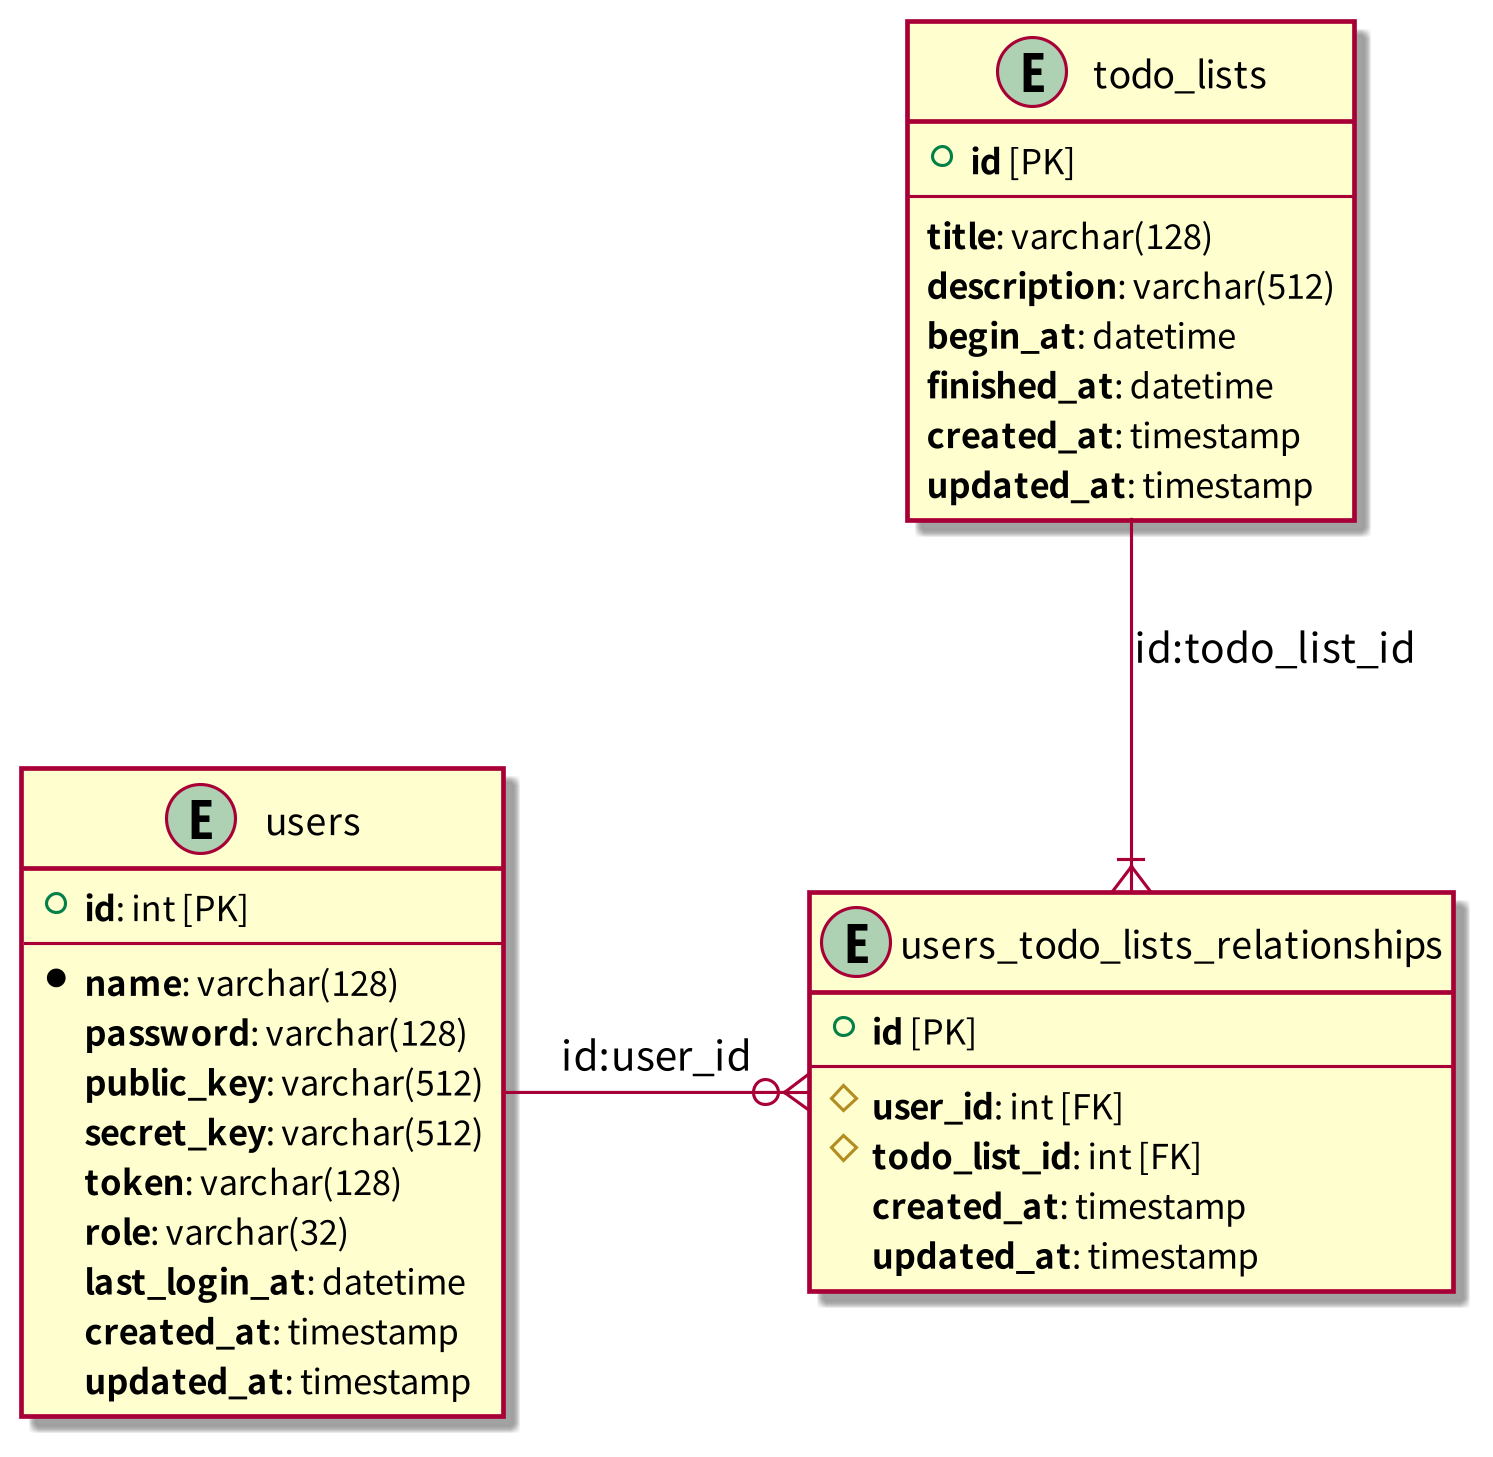

The diagram above was rendered by PlantUML. Its source (embedded in the PNG):
@startuml er

!include ./config/default.inc

entity "users" as users {
    + **id**: int [PK]
    --
    * **name**: varchar(128)
    **password**: varchar(128)
    **public_key**: varchar(512)
    **secret_key**: varchar(512)
    **token**: varchar(128)
    **role**: varchar(32)
    **last_login_at**: datetime
    **created_at**: timestamp
    **updated_at**: timestamp
}

entity "todo_lists" as todo_lists {
    + **id** [PK]
    --
    **title**: varchar(128)
    **description**: varchar(512)
    **begin_at**: datetime
    **finished_at**: datetime
    **created_at**: timestamp
    **updated_at**: timestamp
}

entity "users_todo_lists_relationships" as users_todo_lists_relationships {
    + **id** [PK]
    --
    # **user_id**: int [FK]
    # **todo_list_id**: int [FK]
    **created_at**: timestamp
    **updated_at**: timestamp
}

users -ri-o{ users_todo_lists_relationships: id:user_id
todo_lists -do-|{ users_todo_lists_relationships: id:todo_list_id

@enduml